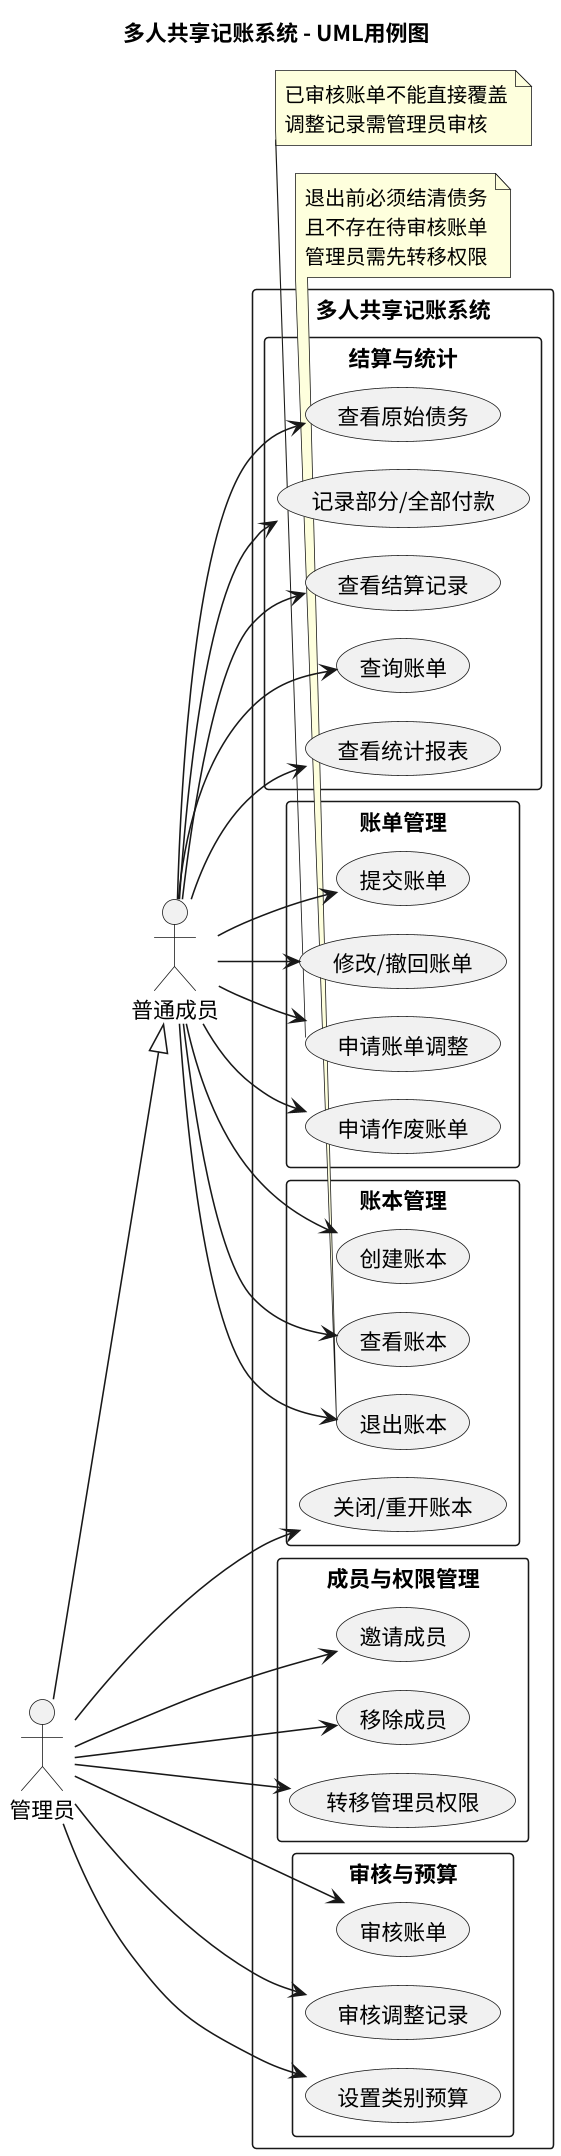

The diagram above was rendered by PlantUML. Its source (embedded in the PNG):
@startuml
!pragma layout smetana
skinparam defaultFontName Noto Sans CJK SC
skinparam dpi 150
title 多人共享记账系统 - UML用例图

left to right direction
skinparam packageStyle rectangle

actor "普通成员" as Member
actor "管理员" as Admin

Admin --|> Member

rectangle "多人共享记账系统" {

  package "账本管理" {
    usecase "创建账本" as UC1
    usecase "查看账本" as UC2
    usecase "退出账本" as UC3
    usecase "关闭/重开账本" as UC4
  }

  package "成员与权限管理" {
    usecase "邀请成员" as UC5
    usecase "移除成员" as UC6
    usecase "转移管理员权限" as UC7
  }

  package "账单管理" {
    usecase "提交账单" as UC8
    usecase "修改/撤回账单" as UC9
    usecase "申请账单调整" as UC10
    usecase "申请作废账单" as UC11
  }

  package "审核与预算" {
    usecase "审核账单" as UC12
    usecase "审核调整记录" as UC13
    usecase "设置类别预算" as UC14
  }

  package "结算与统计" {
    usecase "查看原始债务" as UC15
    usecase "记录部分/全部付款" as UC16
    usecase "查看结算记录" as UC17
    usecase "查询账单" as UC18
    usecase "查看统计报表" as UC19
  }
}

Member --> UC1
Member --> UC2
Member --> UC3
Member --> UC8
Member --> UC9
Member --> UC10
Member --> UC11
Member --> UC15
Member --> UC16
Member --> UC17
Member --> UC18
Member --> UC19

Admin --> UC4
Admin --> UC5
Admin --> UC6
Admin --> UC7
Admin --> UC12
Admin --> UC13
Admin --> UC14

note bottom of UC3
  退出前必须结清债务
  且不存在待审核账单
  管理员需先转移权限
end note

note bottom of UC10
  已审核账单不能直接覆盖
  调整记录需管理员审核
end note

@enduml